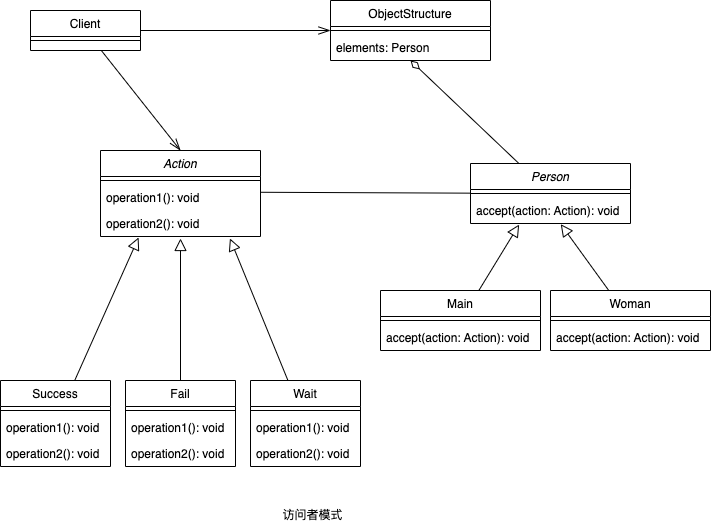

The diagram above was exported from draw.io. Its source (the exported page's mxGraphModel, read from the mxfile embedded in the PNG):
<mxGraphModel dx="654" dy="710" grid="1" gridSize="10" guides="1" tooltips="1" connect="1" arrows="1" fold="1" page="1" pageScale="1" pageWidth="1169" pageHeight="827" math="0" shadow="0">
  <root>
    <mxCell id="0" />
    <mxCell id="1" parent="0" />
    <mxCell id="2" value="Action" style="swimlane;fontStyle=2;align=center;verticalAlign=top;childLayout=stackLayout;horizontal=1;startSize=26;horizontalStack=0;resizeParent=1;resizeLast=0;collapsible=1;marginBottom=0;rounded=0;shadow=0;strokeWidth=1;" vertex="1" parent="1">
      <mxGeometry x="210" y="170" width="160" height="86" as="geometry">
        <mxRectangle x="230" y="140" width="160" height="26" as="alternateBounds" />
      </mxGeometry>
    </mxCell>
    <mxCell id="6" value="" style="line;html=1;strokeWidth=1;align=left;verticalAlign=middle;spacingTop=-1;spacingLeft=3;spacingRight=3;rotatable=0;labelPosition=right;points=[];portConstraint=eastwest;" vertex="1" parent="2">
      <mxGeometry y="26" width="160" height="8" as="geometry" />
    </mxCell>
    <mxCell id="7" value="operation1(): void" style="text;align=left;verticalAlign=top;spacingLeft=4;spacingRight=4;overflow=hidden;rotatable=0;points=[[0,0.5],[1,0.5]];portConstraint=eastwest;" vertex="1" parent="2">
      <mxGeometry y="34" width="160" height="26" as="geometry" />
    </mxCell>
    <mxCell id="32" value="operation2(): void" style="text;align=left;verticalAlign=top;spacingLeft=4;spacingRight=4;overflow=hidden;rotatable=0;points=[[0,0.5],[1,0.5]];portConstraint=eastwest;" vertex="1" parent="2">
      <mxGeometry y="60" width="160" height="26" as="geometry" />
    </mxCell>
    <mxCell id="42" style="edgeStyle=none;html=1;entryX=0.238;entryY=1.038;entryDx=0;entryDy=0;entryPerimeter=0;endArrow=block;endFill=0;endSize=10;" edge="1" parent="1" source="8" target="32">
      <mxGeometry relative="1" as="geometry" />
    </mxCell>
    <mxCell id="8" value="Success" style="swimlane;fontStyle=0;align=center;verticalAlign=top;childLayout=stackLayout;horizontal=1;startSize=26;horizontalStack=0;resizeParent=1;resizeLast=0;collapsible=1;marginBottom=0;rounded=0;shadow=0;strokeWidth=1;" vertex="1" parent="1">
      <mxGeometry x="110" y="400" width="110" height="86" as="geometry">
        <mxRectangle x="130" y="380" width="160" height="26" as="alternateBounds" />
      </mxGeometry>
    </mxCell>
    <mxCell id="11" value="" style="line;html=1;strokeWidth=1;align=left;verticalAlign=middle;spacingTop=-1;spacingLeft=3;spacingRight=3;rotatable=0;labelPosition=right;points=[];portConstraint=eastwest;" vertex="1" parent="8">
      <mxGeometry y="26" width="110" height="8" as="geometry" />
    </mxCell>
    <mxCell id="13" value="operation1(): void" style="text;align=left;verticalAlign=top;spacingLeft=4;spacingRight=4;overflow=hidden;rotatable=0;points=[[0,0.5],[1,0.5]];portConstraint=eastwest;" vertex="1" parent="8">
      <mxGeometry y="34" width="110" height="26" as="geometry" />
    </mxCell>
    <mxCell id="33" value="operation2(): void" style="text;align=left;verticalAlign=top;spacingLeft=4;spacingRight=4;overflow=hidden;rotatable=0;points=[[0,0.5],[1,0.5]];portConstraint=eastwest;" vertex="1" parent="8">
      <mxGeometry y="60" width="110" height="26" as="geometry" />
    </mxCell>
    <mxCell id="46" style="edgeStyle=none;html=1;entryX=1.002;entryY=0.299;entryDx=0;entryDy=0;entryPerimeter=0;endArrow=none;endFill=0;endSize=10;" edge="1" parent="1" source="19" target="7">
      <mxGeometry relative="1" as="geometry" />
    </mxCell>
    <mxCell id="63" style="edgeStyle=none;html=1;entryX=0.5;entryY=1;entryDx=0;entryDy=0;endArrow=diamondThin;endFill=0;endSize=10;" edge="1" parent="1" source="19" target="59">
      <mxGeometry relative="1" as="geometry" />
    </mxCell>
    <mxCell id="19" value="Person" style="swimlane;fontStyle=2;align=center;verticalAlign=top;childLayout=stackLayout;horizontal=1;startSize=26;horizontalStack=0;resizeParent=1;resizeLast=0;collapsible=1;marginBottom=0;rounded=0;shadow=0;strokeWidth=1;" vertex="1" parent="1">
      <mxGeometry x="580" y="183" width="160" height="60" as="geometry">
        <mxRectangle x="550" y="140" width="160" height="26" as="alternateBounds" />
      </mxGeometry>
    </mxCell>
    <mxCell id="25" value="" style="line;html=1;strokeWidth=1;align=left;verticalAlign=middle;spacingTop=-1;spacingLeft=3;spacingRight=3;rotatable=0;labelPosition=right;points=[];portConstraint=eastwest;" vertex="1" parent="19">
      <mxGeometry y="26" width="160" height="8" as="geometry" />
    </mxCell>
    <mxCell id="26" value="accept(action: Action): void" style="text;align=left;verticalAlign=top;spacingLeft=4;spacingRight=4;overflow=hidden;rotatable=0;points=[[0,0.5],[1,0.5]];portConstraint=eastwest;" vertex="1" parent="19">
      <mxGeometry y="34" width="160" height="26" as="geometry" />
    </mxCell>
    <mxCell id="44" style="edgeStyle=none;html=1;entryX=0.5;entryY=1.077;entryDx=0;entryDy=0;entryPerimeter=0;endArrow=block;endFill=0;endSize=10;" edge="1" parent="1" source="34" target="32">
      <mxGeometry relative="1" as="geometry" />
    </mxCell>
    <mxCell id="34" value="Fail" style="swimlane;fontStyle=0;align=center;verticalAlign=top;childLayout=stackLayout;horizontal=1;startSize=26;horizontalStack=0;resizeParent=1;resizeLast=0;collapsible=1;marginBottom=0;rounded=0;shadow=0;strokeWidth=1;" vertex="1" parent="1">
      <mxGeometry x="235" y="400" width="110" height="86" as="geometry">
        <mxRectangle x="130" y="380" width="160" height="26" as="alternateBounds" />
      </mxGeometry>
    </mxCell>
    <mxCell id="35" value="" style="line;html=1;strokeWidth=1;align=left;verticalAlign=middle;spacingTop=-1;spacingLeft=3;spacingRight=3;rotatable=0;labelPosition=right;points=[];portConstraint=eastwest;" vertex="1" parent="34">
      <mxGeometry y="26" width="110" height="8" as="geometry" />
    </mxCell>
    <mxCell id="36" value="operation1(): void" style="text;align=left;verticalAlign=top;spacingLeft=4;spacingRight=4;overflow=hidden;rotatable=0;points=[[0,0.5],[1,0.5]];portConstraint=eastwest;" vertex="1" parent="34">
      <mxGeometry y="34" width="110" height="26" as="geometry" />
    </mxCell>
    <mxCell id="37" value="operation2(): void" style="text;align=left;verticalAlign=top;spacingLeft=4;spacingRight=4;overflow=hidden;rotatable=0;points=[[0,0.5],[1,0.5]];portConstraint=eastwest;" vertex="1" parent="34">
      <mxGeometry y="60" width="110" height="26" as="geometry" />
    </mxCell>
    <mxCell id="45" style="edgeStyle=none;html=1;entryX=0.809;entryY=1.075;entryDx=0;entryDy=0;entryPerimeter=0;endArrow=block;endFill=0;endSize=10;" edge="1" parent="1" source="38" target="32">
      <mxGeometry relative="1" as="geometry">
        <mxPoint x="330" y="250" as="targetPoint" />
      </mxGeometry>
    </mxCell>
    <mxCell id="38" value="Wait" style="swimlane;fontStyle=0;align=center;verticalAlign=top;childLayout=stackLayout;horizontal=1;startSize=26;horizontalStack=0;resizeParent=1;resizeLast=0;collapsible=1;marginBottom=0;rounded=0;shadow=0;strokeWidth=1;" vertex="1" parent="1">
      <mxGeometry x="360" y="400" width="110" height="86" as="geometry">
        <mxRectangle x="130" y="380" width="160" height="26" as="alternateBounds" />
      </mxGeometry>
    </mxCell>
    <mxCell id="39" value="" style="line;html=1;strokeWidth=1;align=left;verticalAlign=middle;spacingTop=-1;spacingLeft=3;spacingRight=3;rotatable=0;labelPosition=right;points=[];portConstraint=eastwest;" vertex="1" parent="38">
      <mxGeometry y="26" width="110" height="8" as="geometry" />
    </mxCell>
    <mxCell id="40" value="operation1(): void" style="text;align=left;verticalAlign=top;spacingLeft=4;spacingRight=4;overflow=hidden;rotatable=0;points=[[0,0.5],[1,0.5]];portConstraint=eastwest;" vertex="1" parent="38">
      <mxGeometry y="34" width="110" height="26" as="geometry" />
    </mxCell>
    <mxCell id="41" value="operation2(): void" style="text;align=left;verticalAlign=top;spacingLeft=4;spacingRight=4;overflow=hidden;rotatable=0;points=[[0,0.5],[1,0.5]];portConstraint=eastwest;" vertex="1" parent="38">
      <mxGeometry y="60" width="110" height="26" as="geometry" />
    </mxCell>
    <mxCell id="53" style="edgeStyle=none;html=1;entryX=0.304;entryY=1.04;entryDx=0;entryDy=0;entryPerimeter=0;endArrow=block;endFill=0;endSize=10;" edge="1" parent="1" source="47" target="26">
      <mxGeometry relative="1" as="geometry" />
    </mxCell>
    <mxCell id="47" value="Main" style="swimlane;fontStyle=0;align=center;verticalAlign=top;childLayout=stackLayout;horizontal=1;startSize=26;horizontalStack=0;resizeParent=1;resizeLast=0;collapsible=1;marginBottom=0;rounded=0;shadow=0;strokeWidth=1;" vertex="1" parent="1">
      <mxGeometry x="490" y="310" width="160" height="60" as="geometry">
        <mxRectangle x="550" y="140" width="160" height="26" as="alternateBounds" />
      </mxGeometry>
    </mxCell>
    <mxCell id="48" value="" style="line;html=1;strokeWidth=1;align=left;verticalAlign=middle;spacingTop=-1;spacingLeft=3;spacingRight=3;rotatable=0;labelPosition=right;points=[];portConstraint=eastwest;" vertex="1" parent="47">
      <mxGeometry y="26" width="160" height="8" as="geometry" />
    </mxCell>
    <mxCell id="49" value="accept(action: Action): void" style="text;align=left;verticalAlign=top;spacingLeft=4;spacingRight=4;overflow=hidden;rotatable=0;points=[[0,0.5],[1,0.5]];portConstraint=eastwest;" vertex="1" parent="47">
      <mxGeometry y="34" width="160" height="26" as="geometry" />
    </mxCell>
    <mxCell id="54" style="edgeStyle=none;html=1;entryX=0.564;entryY=1.025;entryDx=0;entryDy=0;entryPerimeter=0;endArrow=block;endFill=0;endSize=10;" edge="1" parent="1" source="50" target="26">
      <mxGeometry relative="1" as="geometry" />
    </mxCell>
    <mxCell id="50" value="Woman" style="swimlane;fontStyle=0;align=center;verticalAlign=top;childLayout=stackLayout;horizontal=1;startSize=26;horizontalStack=0;resizeParent=1;resizeLast=0;collapsible=1;marginBottom=0;rounded=0;shadow=0;strokeWidth=1;" vertex="1" parent="1">
      <mxGeometry x="660" y="310" width="160" height="60" as="geometry">
        <mxRectangle x="550" y="140" width="160" height="26" as="alternateBounds" />
      </mxGeometry>
    </mxCell>
    <mxCell id="51" value="" style="line;html=1;strokeWidth=1;align=left;verticalAlign=middle;spacingTop=-1;spacingLeft=3;spacingRight=3;rotatable=0;labelPosition=right;points=[];portConstraint=eastwest;" vertex="1" parent="50">
      <mxGeometry y="26" width="160" height="8" as="geometry" />
    </mxCell>
    <mxCell id="52" value="accept(action: Action): void" style="text;align=left;verticalAlign=top;spacingLeft=4;spacingRight=4;overflow=hidden;rotatable=0;points=[[0,0.5],[1,0.5]];portConstraint=eastwest;" vertex="1" parent="50">
      <mxGeometry y="34" width="160" height="26" as="geometry" />
    </mxCell>
    <mxCell id="59" value="ObjectStructure" style="swimlane;fontStyle=0;align=center;verticalAlign=top;childLayout=stackLayout;horizontal=1;startSize=26;horizontalStack=0;resizeParent=1;resizeLast=0;collapsible=1;marginBottom=0;rounded=0;shadow=0;strokeWidth=1;" vertex="1" parent="1">
      <mxGeometry x="440" y="20" width="160" height="60" as="geometry">
        <mxRectangle x="130" y="380" width="160" height="26" as="alternateBounds" />
      </mxGeometry>
    </mxCell>
    <mxCell id="60" value="" style="line;html=1;strokeWidth=1;align=left;verticalAlign=middle;spacingTop=-1;spacingLeft=3;spacingRight=3;rotatable=0;labelPosition=right;points=[];portConstraint=eastwest;" vertex="1" parent="59">
      <mxGeometry y="26" width="160" height="8" as="geometry" />
    </mxCell>
    <mxCell id="62" value="elements: Person" style="text;align=left;verticalAlign=top;spacingLeft=4;spacingRight=4;overflow=hidden;rotatable=0;points=[[0,0.5],[1,0.5]];portConstraint=eastwest;" vertex="1" parent="59">
      <mxGeometry y="34" width="160" height="26" as="geometry" />
    </mxCell>
    <mxCell id="69" style="edgeStyle=none;html=1;entryX=0.5;entryY=0;entryDx=0;entryDy=0;endArrow=openThin;endFill=0;endSize=10;" edge="1" parent="1" source="65" target="2">
      <mxGeometry relative="1" as="geometry" />
    </mxCell>
    <mxCell id="70" style="edgeStyle=none;html=1;entryX=0;entryY=0.5;entryDx=0;entryDy=0;endArrow=openThin;endFill=0;endSize=10;" edge="1" parent="1" source="65" target="59">
      <mxGeometry relative="1" as="geometry" />
    </mxCell>
    <mxCell id="65" value="Client" style="swimlane;fontStyle=0;align=center;verticalAlign=top;childLayout=stackLayout;horizontal=1;startSize=26;horizontalStack=0;resizeParent=1;resizeLast=0;collapsible=1;marginBottom=0;rounded=0;shadow=0;strokeWidth=1;" vertex="1" parent="1">
      <mxGeometry x="140" y="30" width="110" height="40" as="geometry">
        <mxRectangle x="130" y="380" width="160" height="26" as="alternateBounds" />
      </mxGeometry>
    </mxCell>
    <mxCell id="66" value="" style="line;html=1;strokeWidth=1;align=left;verticalAlign=middle;spacingTop=-1;spacingLeft=3;spacingRight=3;rotatable=0;labelPosition=right;points=[];portConstraint=eastwest;" vertex="1" parent="65">
      <mxGeometry y="26" width="110" height="8" as="geometry" />
    </mxCell>
    <mxCell id="71" value="访问者模式" style="text;html=1;strokeColor=none;fillColor=none;align=center;verticalAlign=middle;whiteSpace=wrap;rounded=0;" vertex="1" parent="1">
      <mxGeometry x="385" y="520" width="75" height="30" as="geometry" />
    </mxCell>
  </root>
</mxGraphModel>